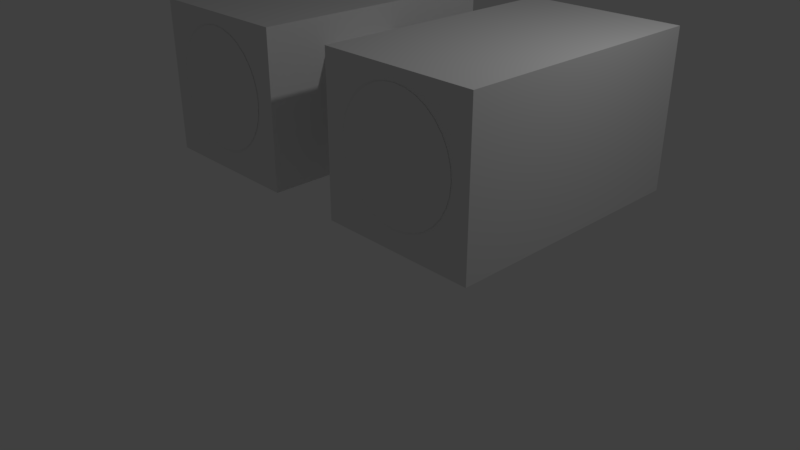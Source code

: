 # Source: Binocolo.blend  (saved by Blender 2.79.0; exported with 4.5.12 LTS)
import bpy
from mathutils import Matrix  # noqa: F401  (used for matrix-valued properties, if any)

bpy.ops.wm.read_factory_settings(use_empty=True)
scene = bpy.context.scene
scene.name = 'Scene'

# ---- collections
col_collection_1 = bpy.data.collections.new('Collection 1'); scene.collection.children.link(col_collection_1)

# ---- materials (node trees are filled in below, after node groups)
mat_material = bpy.data.materials.new('Material')
mat_material.alpha_threshold = 0.0
mat_material.use_transparent_shadow = False
mat_material.roughness = 0.5
mat_material.line_color = (0.0, 0.0, 0.0, 1.0)

# ---- material node trees

# ---- world
world_world = bpy.data.worlds.new('World'); scene.world = world_world
world_world.color = (0.05088, 0.05088, 0.05088)
world_world.use_sun_shadow = False
world_world.sun_shadow_jitter_overblur = 0.0
world_world.cycles.sampling_method = 'MANUAL'

# ---- cameras
cam_camera = bpy.data.cameras.new('Camera')
cam_camera.clip_end = 100.0
cam_camera.lens = 35.0
cam_camera.sensor_width = 32.0
cam_camera.sensor_height = 18.0
cam_camera.ortho_scale = 7.314
cam_camera.dof.focus_distance = 0.0
cam_camera.dof.aperture_fstop = 128.0

# ---- lights
light_lamp = bpy.data.lights.new('Lamp', 'POINT')
light_lamp.transmission_factor = 0.0
light_lamp.cutoff_distance = 30.0
light_lamp.energy = 100.0
light_lamp.shadow_buffer_clip_start = 1.001
light_lamp.shadow_soft_size = 0.1
light_lamp.shadow_maximum_resolution = 0.006
light_lamp.use_absolute_resolution = True

# ---- meshes
me_cube = bpy.data.meshes.new('Cube')
me_cube.from_pydata([(2.572, -1.0, 0.0), (2.572, -1.0, 2.0), (2.572, 2.388, 0.0), (2.572, 2.388, 2.0), (0.5126, 2.388, 0.0), (0.5126, 2.388, 2.0), (0.5126, -1.0, 0.0), (0.5126, -1.0, 2.0), (2.572, 2.388, 1.603), (2.572, -1.0, 1.603), (0.5126, -1.0, 1.603), (0.5126, 2.388, 1.603), (2.572, 2.388, 1.285), (2.572, -1.0, 1.285), (0.5126, -1.0, 1.285), (0.5126, 2.388, 1.285), (2.572, -0.1618, 0.0), (2.572, -0.1618, 2.0), (0.5126, -0.1618, 2.0), (0.5126, -0.1618, 0.0), (2.572, -0.1618, 1.603), (2.572, -0.1618, 1.285), (0.5126, -0.1618, 1.603), (0.5126, -0.1618, 1.285), (2.572, 0.8931, 0.0), (0.5126, 0.8931, 1.603), (0.5126, 0.8931, 1.285), (-0.002232, -0.1618, 1.285), (-0.002232, 0.8931, 1.285), (2.572, 0.8931, 2.0), (0.5126, 0.8931, 2.0), (-0.002232, 0.8931, 1.603), (-0.002232, -0.1618, 1.603), (0.5126, 0.8931, 0.0), (2.572, 0.8931, 1.603), (2.572, 0.8931, 1.285), (1.555, -1.004, 0.27), (1.402, -1.004, 0.2851), (1.255, -1.004, 0.3297), (1.119, -1.004, 0.4022), (1.0, -1.004, 0.4997), (0.9026, -1.004, 0.6186), (0.8301, -1.004, 0.7542), (0.7855, -1.004, 0.9013), (0.7704, -1.004, 1.054), (0.7855, -1.004, 1.207), (0.8301, -1.004, 1.355), (0.9026, -1.004, 1.49), (1.0, -1.004, 1.609), (1.119, -1.004, 1.707), (1.255, -1.004, 1.779), (1.402, -1.004, 1.824), (1.555, -1.004, 1.839), (1.708, -1.004, 1.824), (1.855, -1.004, 1.779), (1.991, -1.004, 1.707), (2.109, -1.004, 1.609), (2.207, -1.004, 1.49), (2.279, -1.004, 1.355), (2.324, -1.004, 1.207), (2.339, -1.004, 1.054), (2.324, -1.004, 0.9013), (2.279, -1.004, 0.7542), (2.207, -1.004, 0.6186), (2.109, -1.004, 0.4997), (1.991, -1.004, 0.4022), (1.855, -1.004, 0.3297), (1.708, -1.004, 0.2851)], [], [(11, 5, 3, 8), (20, 17, 1, 9), (19, 16, 0, 6), (17, 18, 7, 1), (9, 1, 7, 10), (28, 26, 23, 27), (13, 9, 10, 14), (21, 20, 9, 13), (15, 11, 8, 12), (4, 15, 12, 2), (16, 21, 13, 0), (0, 13, 14, 6), (18, 22, 10, 7), (26, 28, 31, 25), (19, 6, 14, 23), (33, 19, 23, 26), (31, 32, 22, 25), (30, 25, 22, 18), (24, 35, 21, 16), (35, 34, 20, 21), (29, 30, 18, 17), (33, 24, 16, 19), (34, 29, 17, 20), (8, 3, 29, 34), (4, 2, 24, 33), (3, 5, 30, 29), (12, 8, 34, 35), (2, 12, 35, 24), (5, 11, 25, 30), (15, 26, 25, 11), (4, 33, 26, 15), (27, 23, 22, 32), (37, 38, 39, 40, 41, 42, 43, 44, 45, 46, 47, 48, 49, 50, 51, 52, 53, 54, 55, 56, 57, 58, 59, 60, 61, 62, 63, 64, 65, 66, 67, 36), (14, 10, 22, 23)])
me_cube.materials.append(mat_material)
me_cube.use_remesh_preserve_volume = False
me_cube.use_remesh_preserve_attributes = False
me_cube.use_mirror_vertex_groups = False
me_cube.update()

# ---- objects
ob_cube = bpy.data.objects.new('Cube', me_cube)
ob_lamp = bpy.data.objects.new('Lamp', light_lamp)
ob_camera = bpy.data.objects.new('Camera', cam_camera)

# ---- transforms, parenting, visibility, modifiers, constraints
ob_cube.location = (0.0, 0.0, 1.0)
ob_cube.lock_rotations_4d = False
ob_cube.empty_display_type = 'ARROWS'
ob_cube.lineart.crease_threshold = 0.0
_m = ob_cube.modifiers.new('Mirror', 'MIRROR')
ob_lamp.location = (4.076, 1.005, 5.904)
ob_lamp.rotation_euler = (0.6503, 0.05522, 1.866)
ob_lamp.lock_rotations_4d = False
ob_lamp.empty_display_type = 'ARROWS'
ob_lamp.color = (0.0, 0.0, 0.0, 0.0)
ob_lamp.lineart.crease_threshold = 0.0
ob_camera.location = (7.481, -6.508, 5.344)
ob_camera.rotation_euler = (1.109, 0.0, 0.8149)
ob_camera.lock_rotations_4d = False
ob_camera.empty_display_type = 'ARROWS'
ob_camera.color = (0.0, 0.0, 0.0, 0.0)
ob_camera.display_type = 'WIRE'
ob_camera.lineart.crease_threshold = 0.0

# ---- collection membership
col_collection_1.objects.link(ob_cube)
col_collection_1.objects.link(ob_lamp)
col_collection_1.objects.link(ob_camera)

# ---- scene / render settings (as saved in the file)
scene.camera = ob_camera
scene.frame_start = 1; scene.frame_end = 250; scene.frame_set(1)
scene.render.engine = 'BLENDER_EEVEE_NEXT'
scene.render.resolution_percentage = 50
scene.render.dither_intensity = 0.0
scene.cycles.use_denoising = False
scene.cycles.samples = 128
scene.cycles.sampling_pattern = 'TABULATED_SOBOL'
scene.cycles.use_adaptive_sampling = False
scene.cycles.use_light_tree = False
scene.cycles.blur_glossy = 0.0
scene.cycles.sample_clamp_indirect = 0.0
scene.view_settings.view_transform = 'Standard'
bpy.context.view_layer.update()
